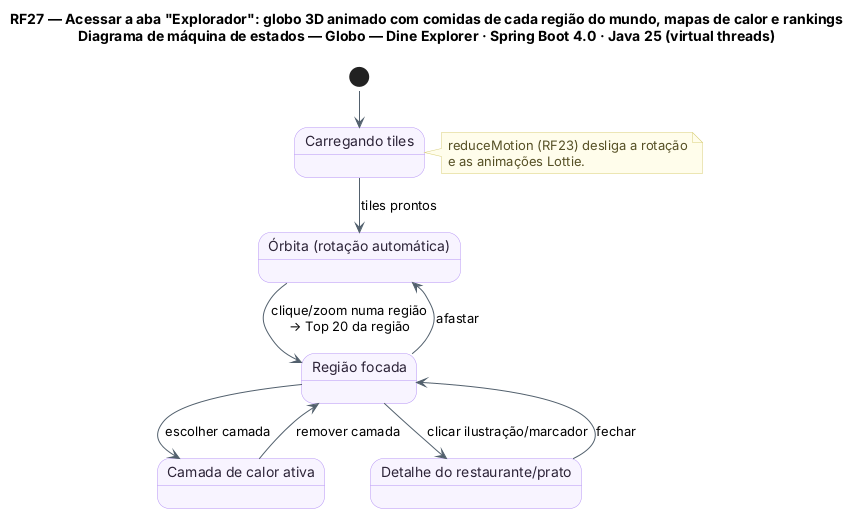

The diagram above was rendered by PlantUML. Its source (embedded in the PNG):
@startuml RF27_MaquinaDeEstados_Globo
!pragma layout smetana
title RF27 — Acessar a aba "Explorador": globo 3D animado com comidas de cada região do mundo, mapas de calor e rankings\nDiagrama de máquina de estados — Globo — Dine Explorer · Spring Boot 4.0 · Java 25 (virtual threads)
skinparam backgroundColor #FFFFFF
skinparam state {
  BackgroundColor #F8F4FF
  BorderColor #B695F5
  FontColor #2D2438
  ArrowColor #52606D
}
skinparam note {
  BackgroundColor #FFFDEB
  BorderColor #D8CE78
  FontColor #554F24
}
state "Carregando tiles" as CAR
state "Órbita (rotação automática)" as ORB
state "Região focada" as FOC
state "Camada de calor ativa" as CAM
state "Detalhe do restaurante/prato" as DET

[*] --> CAR
CAR --> ORB : tiles prontos
ORB --> FOC : clique/zoom numa região\n→ Top 20 da região
FOC --> ORB : afastar
FOC --> CAM : escolher camada
CAM --> FOC : remover camada
FOC --> DET : clicar ilustração/marcador
DET --> FOC : fechar
note right of CAR
  reduceMotion (RF23) desliga a rotação
  e as animações Lottie.
end note
@enduml